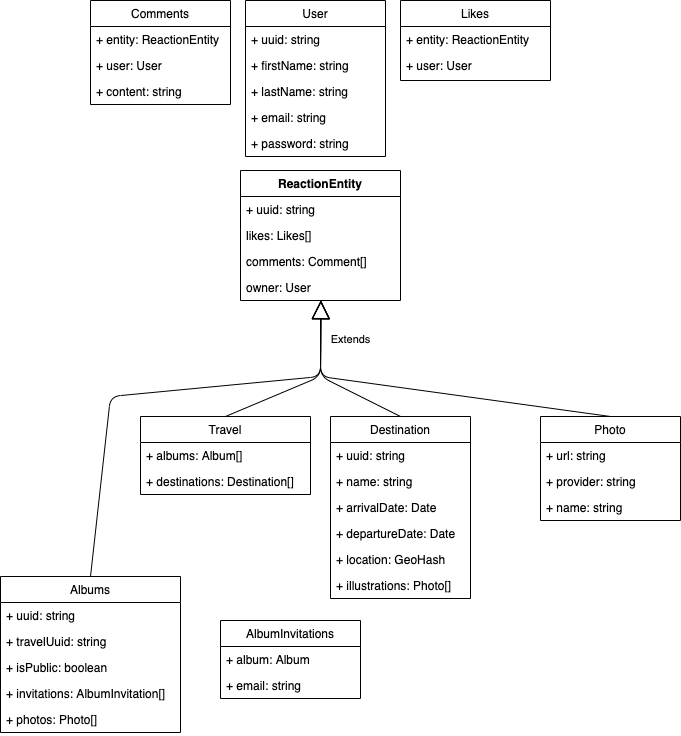

The diagram above was exported from draw.io. Its source (the exported page's mxGraphModel, read from the mxfile embedded in the PNG):
<mxGraphModel dx="777" dy="1186" grid="1" gridSize="10" guides="1" tooltips="1" connect="1" arrows="1" fold="1" page="1" pageScale="1" pageWidth="827" pageHeight="1169" math="0" shadow="0">
  <root>
    <mxCell id="WIyWlLk6GJQsqaUBKTNV-0" />
    <mxCell id="WIyWlLk6GJQsqaUBKTNV-1" parent="WIyWlLk6GJQsqaUBKTNV-0" />
    <mxCell id="Z3a1N855XrgQf1-7J8ea-4" value="ReactionEntity" style="swimlane;fontStyle=1;align=center;verticalAlign=top;childLayout=stackLayout;horizontal=1;startSize=26;horizontalStack=0;resizeParent=1;resizeParentMax=0;resizeLast=0;collapsible=1;marginBottom=0;" parent="WIyWlLk6GJQsqaUBKTNV-1" vertex="1">
      <mxGeometry x="280" y="340" width="160" height="130" as="geometry">
        <mxRectangle x="270" y="570" width="120" height="26" as="alternateBounds" />
      </mxGeometry>
    </mxCell>
    <mxCell id="Z3a1N855XrgQf1-7J8ea-5" value="+ uuid: string&#10;" style="text;strokeColor=none;fillColor=none;align=left;verticalAlign=top;spacingLeft=4;spacingRight=4;overflow=hidden;rotatable=0;points=[[0,0.5],[1,0.5]];portConstraint=eastwest;" parent="Z3a1N855XrgQf1-7J8ea-4" vertex="1">
      <mxGeometry y="26" width="160" height="26" as="geometry" />
    </mxCell>
    <mxCell id="Z3a1N855XrgQf1-7J8ea-58" value="likes: Likes[]" style="text;strokeColor=none;fillColor=none;align=left;verticalAlign=top;spacingLeft=4;spacingRight=4;overflow=hidden;rotatable=0;points=[[0,0.5],[1,0.5]];portConstraint=eastwest;" parent="Z3a1N855XrgQf1-7J8ea-4" vertex="1">
      <mxGeometry y="52" width="160" height="26" as="geometry" />
    </mxCell>
    <mxCell id="Z3a1N855XrgQf1-7J8ea-59" value="comments: Comment[]" style="text;strokeColor=none;fillColor=none;align=left;verticalAlign=top;spacingLeft=4;spacingRight=4;overflow=hidden;rotatable=0;points=[[0,0.5],[1,0.5]];portConstraint=eastwest;" parent="Z3a1N855XrgQf1-7J8ea-4" vertex="1">
      <mxGeometry y="78" width="160" height="26" as="geometry" />
    </mxCell>
    <mxCell id="Z3a1N855XrgQf1-7J8ea-66" value="owner: User" style="text;strokeColor=none;fillColor=none;align=left;verticalAlign=top;spacingLeft=4;spacingRight=4;overflow=hidden;rotatable=0;points=[[0,0.5],[1,0.5]];portConstraint=eastwest;" parent="Z3a1N855XrgQf1-7J8ea-4" vertex="1">
      <mxGeometry y="104" width="160" height="26" as="geometry" />
    </mxCell>
    <mxCell id="Z3a1N855XrgQf1-7J8ea-8" value="Travel" style="swimlane;fontStyle=0;childLayout=stackLayout;horizontal=1;startSize=26;fillColor=none;horizontalStack=0;resizeParent=1;resizeParentMax=0;resizeLast=0;collapsible=1;marginBottom=0;" parent="WIyWlLk6GJQsqaUBKTNV-1" vertex="1">
      <mxGeometry x="180" y="586" width="170" height="78" as="geometry" />
    </mxCell>
    <mxCell id="uFMz1CP9ws3c0IOZ-3TW-0" value="+ albums: Album[]" style="text;strokeColor=none;fillColor=none;align=left;verticalAlign=top;spacingLeft=4;spacingRight=4;overflow=hidden;rotatable=0;points=[[0,0.5],[1,0.5]];portConstraint=eastwest;" parent="Z3a1N855XrgQf1-7J8ea-8" vertex="1">
      <mxGeometry y="26" width="170" height="26" as="geometry" />
    </mxCell>
    <mxCell id="Z3a1N855XrgQf1-7J8ea-9" value="+ destinations: Destination[]" style="text;strokeColor=none;fillColor=none;align=left;verticalAlign=top;spacingLeft=4;spacingRight=4;overflow=hidden;rotatable=0;points=[[0,0.5],[1,0.5]];portConstraint=eastwest;" parent="Z3a1N855XrgQf1-7J8ea-8" vertex="1">
      <mxGeometry y="52" width="170" height="26" as="geometry" />
    </mxCell>
    <mxCell id="Z3a1N855XrgQf1-7J8ea-12" value="Destination" style="swimlane;fontStyle=0;childLayout=stackLayout;horizontal=1;startSize=26;fillColor=none;horizontalStack=0;resizeParent=1;resizeParentMax=0;resizeLast=0;collapsible=1;marginBottom=0;" parent="WIyWlLk6GJQsqaUBKTNV-1" vertex="1">
      <mxGeometry x="370" y="586" width="140" height="182" as="geometry" />
    </mxCell>
    <mxCell id="Z3a1N855XrgQf1-7J8ea-13" value="+ uuid: string" style="text;strokeColor=none;fillColor=none;align=left;verticalAlign=top;spacingLeft=4;spacingRight=4;overflow=hidden;rotatable=0;points=[[0,0.5],[1,0.5]];portConstraint=eastwest;" parent="Z3a1N855XrgQf1-7J8ea-12" vertex="1">
      <mxGeometry y="26" width="140" height="26" as="geometry" />
    </mxCell>
    <mxCell id="Z3a1N855XrgQf1-7J8ea-14" value="+ name: string" style="text;strokeColor=none;fillColor=none;align=left;verticalAlign=top;spacingLeft=4;spacingRight=4;overflow=hidden;rotatable=0;points=[[0,0.5],[1,0.5]];portConstraint=eastwest;" parent="Z3a1N855XrgQf1-7J8ea-12" vertex="1">
      <mxGeometry y="52" width="140" height="26" as="geometry" />
    </mxCell>
    <mxCell id="Z3a1N855XrgQf1-7J8ea-63" value="+ arrivalDate: Date" style="text;strokeColor=none;fillColor=none;align=left;verticalAlign=top;spacingLeft=4;spacingRight=4;overflow=hidden;rotatable=0;points=[[0,0.5],[1,0.5]];portConstraint=eastwest;" parent="Z3a1N855XrgQf1-7J8ea-12" vertex="1">
      <mxGeometry y="78" width="140" height="26" as="geometry" />
    </mxCell>
    <mxCell id="Z3a1N855XrgQf1-7J8ea-64" value="+ departureDate: Date" style="text;strokeColor=none;fillColor=none;align=left;verticalAlign=top;spacingLeft=4;spacingRight=4;overflow=hidden;rotatable=0;points=[[0,0.5],[1,0.5]];portConstraint=eastwest;" parent="Z3a1N855XrgQf1-7J8ea-12" vertex="1">
      <mxGeometry y="104" width="140" height="26" as="geometry" />
    </mxCell>
    <mxCell id="Z3a1N855XrgQf1-7J8ea-65" value="+ location: GeoHash" style="text;strokeColor=none;fillColor=none;align=left;verticalAlign=top;spacingLeft=4;spacingRight=4;overflow=hidden;rotatable=0;points=[[0,0.5],[1,0.5]];portConstraint=eastwest;" parent="Z3a1N855XrgQf1-7J8ea-12" vertex="1">
      <mxGeometry y="130" width="140" height="26" as="geometry" />
    </mxCell>
    <mxCell id="Z3a1N855XrgQf1-7J8ea-15" value="+ illustrations: Photo[]" style="text;strokeColor=none;fillColor=none;align=left;verticalAlign=top;spacingLeft=4;spacingRight=4;overflow=hidden;rotatable=0;points=[[0,0.5],[1,0.5]];portConstraint=eastwest;" parent="Z3a1N855XrgQf1-7J8ea-12" vertex="1">
      <mxGeometry y="156" width="140" height="26" as="geometry" />
    </mxCell>
    <mxCell id="Z3a1N855XrgQf1-7J8ea-16" value="Photo" style="swimlane;fontStyle=0;childLayout=stackLayout;horizontal=1;startSize=26;fillColor=none;horizontalStack=0;resizeParent=1;resizeParentMax=0;resizeLast=0;collapsible=1;marginBottom=0;" parent="WIyWlLk6GJQsqaUBKTNV-1" vertex="1">
      <mxGeometry x="580" y="586" width="140" height="104" as="geometry" />
    </mxCell>
    <mxCell id="Z3a1N855XrgQf1-7J8ea-17" value="+ url: string" style="text;strokeColor=none;fillColor=none;align=left;verticalAlign=top;spacingLeft=4;spacingRight=4;overflow=hidden;rotatable=0;points=[[0,0.5],[1,0.5]];portConstraint=eastwest;" parent="Z3a1N855XrgQf1-7J8ea-16" vertex="1">
      <mxGeometry y="26" width="140" height="26" as="geometry" />
    </mxCell>
    <mxCell id="Z3a1N855XrgQf1-7J8ea-18" value="+ provider: string" style="text;strokeColor=none;fillColor=none;align=left;verticalAlign=top;spacingLeft=4;spacingRight=4;overflow=hidden;rotatable=0;points=[[0,0.5],[1,0.5]];portConstraint=eastwest;" parent="Z3a1N855XrgQf1-7J8ea-16" vertex="1">
      <mxGeometry y="52" width="140" height="26" as="geometry" />
    </mxCell>
    <mxCell id="Z3a1N855XrgQf1-7J8ea-23" value="+ name: string" style="text;strokeColor=none;fillColor=none;align=left;verticalAlign=top;spacingLeft=4;spacingRight=4;overflow=hidden;rotatable=0;points=[[0,0.5],[1,0.5]];portConstraint=eastwest;" parent="Z3a1N855XrgQf1-7J8ea-16" vertex="1">
      <mxGeometry y="78" width="140" height="26" as="geometry" />
    </mxCell>
    <mxCell id="Z3a1N855XrgQf1-7J8ea-20" value="Extends" style="endArrow=block;endSize=16;endFill=0;html=1;exitX=0.5;exitY=0;exitDx=0;exitDy=0;entryX=0.502;entryY=1.003;entryDx=0;entryDy=0;entryPerimeter=0;" parent="WIyWlLk6GJQsqaUBKTNV-1" source="Z3a1N855XrgQf1-7J8ea-12" target="Z3a1N855XrgQf1-7J8ea-66" edge="1">
      <mxGeometry x="0.5408" y="-30" width="160" relative="1" as="geometry">
        <mxPoint x="460" y="526" as="sourcePoint" />
        <mxPoint x="360" y="496" as="targetPoint" />
        <Array as="points">
          <mxPoint x="360" y="546" />
        </Array>
        <mxPoint as="offset" />
      </mxGeometry>
    </mxCell>
    <mxCell id="Z3a1N855XrgQf1-7J8ea-21" value="" style="endArrow=block;endSize=16;endFill=0;html=1;exitX=0.5;exitY=0;exitDx=0;exitDy=0;entryX=0.503;entryY=0.994;entryDx=0;entryDy=0;entryPerimeter=0;" parent="WIyWlLk6GJQsqaUBKTNV-1" source="Z3a1N855XrgQf1-7J8ea-8" target="Z3a1N855XrgQf1-7J8ea-66" edge="1">
      <mxGeometry width="160" relative="1" as="geometry">
        <mxPoint x="400" y="456" as="sourcePoint" />
        <mxPoint x="360" y="506" as="targetPoint" />
        <Array as="points">
          <mxPoint x="360" y="546" />
        </Array>
      </mxGeometry>
    </mxCell>
    <mxCell id="Z3a1N855XrgQf1-7J8ea-22" value="" style="endArrow=block;endSize=16;endFill=0;html=1;exitX=0.5;exitY=0;exitDx=0;exitDy=0;entryX=0.503;entryY=0.999;entryDx=0;entryDy=0;entryPerimeter=0;" parent="WIyWlLk6GJQsqaUBKTNV-1" source="Z3a1N855XrgQf1-7J8ea-16" target="Z3a1N855XrgQf1-7J8ea-66" edge="1">
      <mxGeometry x="-0.0855" y="-15" width="160" relative="1" as="geometry">
        <mxPoint x="400" y="456" as="sourcePoint" />
        <mxPoint x="360" y="506" as="targetPoint" />
        <Array as="points">
          <mxPoint x="360" y="546" />
        </Array>
        <mxPoint as="offset" />
      </mxGeometry>
    </mxCell>
    <mxCell id="Z3a1N855XrgQf1-7J8ea-24" value="User" style="swimlane;fontStyle=0;childLayout=stackLayout;horizontal=1;startSize=26;fillColor=none;horizontalStack=0;resizeParent=1;resizeParentMax=0;resizeLast=0;collapsible=1;marginBottom=0;" parent="WIyWlLk6GJQsqaUBKTNV-1" vertex="1">
      <mxGeometry x="285" y="170" width="140" height="156" as="geometry" />
    </mxCell>
    <mxCell id="Z3a1N855XrgQf1-7J8ea-25" value="+ uuid: string" style="text;strokeColor=none;fillColor=none;align=left;verticalAlign=top;spacingLeft=4;spacingRight=4;overflow=hidden;rotatable=0;points=[[0,0.5],[1,0.5]];portConstraint=eastwest;" parent="Z3a1N855XrgQf1-7J8ea-24" vertex="1">
      <mxGeometry y="26" width="140" height="26" as="geometry" />
    </mxCell>
    <mxCell id="Z3a1N855XrgQf1-7J8ea-26" value="+ firstName: string" style="text;strokeColor=none;fillColor=none;align=left;verticalAlign=top;spacingLeft=4;spacingRight=4;overflow=hidden;rotatable=0;points=[[0,0.5],[1,0.5]];portConstraint=eastwest;" parent="Z3a1N855XrgQf1-7J8ea-24" vertex="1">
      <mxGeometry y="52" width="140" height="26" as="geometry" />
    </mxCell>
    <mxCell id="Z3a1N855XrgQf1-7J8ea-27" value="+ lastName: string" style="text;strokeColor=none;fillColor=none;align=left;verticalAlign=top;spacingLeft=4;spacingRight=4;overflow=hidden;rotatable=0;points=[[0,0.5],[1,0.5]];portConstraint=eastwest;" parent="Z3a1N855XrgQf1-7J8ea-24" vertex="1">
      <mxGeometry y="78" width="140" height="26" as="geometry" />
    </mxCell>
    <mxCell id="Z3a1N855XrgQf1-7J8ea-28" value="+ email: string" style="text;strokeColor=none;fillColor=none;align=left;verticalAlign=top;spacingLeft=4;spacingRight=4;overflow=hidden;rotatable=0;points=[[0,0.5],[1,0.5]];portConstraint=eastwest;" parent="Z3a1N855XrgQf1-7J8ea-24" vertex="1">
      <mxGeometry y="104" width="140" height="26" as="geometry" />
    </mxCell>
    <mxCell id="Z3a1N855XrgQf1-7J8ea-29" value="+ password: string" style="text;strokeColor=none;fillColor=none;align=left;verticalAlign=top;spacingLeft=4;spacingRight=4;overflow=hidden;rotatable=0;points=[[0,0.5],[1,0.5]];portConstraint=eastwest;" parent="Z3a1N855XrgQf1-7J8ea-24" vertex="1">
      <mxGeometry y="130" width="140" height="26" as="geometry" />
    </mxCell>
    <mxCell id="Z3a1N855XrgQf1-7J8ea-31" value="Likes" style="swimlane;fontStyle=0;childLayout=stackLayout;horizontal=1;startSize=26;fillColor=none;horizontalStack=0;resizeParent=1;resizeParentMax=0;resizeLast=0;collapsible=1;marginBottom=0;" parent="WIyWlLk6GJQsqaUBKTNV-1" vertex="1">
      <mxGeometry x="440" y="170" width="150" height="80" as="geometry" />
    </mxCell>
    <mxCell id="Z3a1N855XrgQf1-7J8ea-32" value="+ entity: ReactionEntity" style="text;strokeColor=none;fillColor=none;align=left;verticalAlign=top;spacingLeft=4;spacingRight=4;overflow=hidden;rotatable=0;points=[[0,0.5],[1,0.5]];portConstraint=eastwest;" parent="Z3a1N855XrgQf1-7J8ea-31" vertex="1">
      <mxGeometry y="26" width="150" height="26" as="geometry" />
    </mxCell>
    <mxCell id="Z3a1N855XrgQf1-7J8ea-33" value="+ user: User" style="text;strokeColor=none;fillColor=none;align=left;verticalAlign=top;spacingLeft=4;spacingRight=4;overflow=hidden;rotatable=0;points=[[0,0.5],[1,0.5]];portConstraint=eastwest;" parent="Z3a1N855XrgQf1-7J8ea-31" vertex="1">
      <mxGeometry y="52" width="150" height="28" as="geometry" />
    </mxCell>
    <mxCell id="Z3a1N855XrgQf1-7J8ea-35" value="Albums" style="swimlane;fontStyle=0;childLayout=stackLayout;horizontal=1;startSize=26;fillColor=none;horizontalStack=0;resizeParent=1;resizeParentMax=0;resizeLast=0;collapsible=1;marginBottom=0;" parent="WIyWlLk6GJQsqaUBKTNV-1" vertex="1">
      <mxGeometry x="40" y="746" width="180" height="156" as="geometry" />
    </mxCell>
    <mxCell id="Z3a1N855XrgQf1-7J8ea-36" value="+ uuid: string" style="text;strokeColor=none;fillColor=none;align=left;verticalAlign=top;spacingLeft=4;spacingRight=4;overflow=hidden;rotatable=0;points=[[0,0.5],[1,0.5]];portConstraint=eastwest;" parent="Z3a1N855XrgQf1-7J8ea-35" vertex="1">
      <mxGeometry y="26" width="180" height="26" as="geometry" />
    </mxCell>
    <mxCell id="Z3a1N855XrgQf1-7J8ea-37" value="+ travelUuid: string" style="text;strokeColor=none;fillColor=none;align=left;verticalAlign=top;spacingLeft=4;spacingRight=4;overflow=hidden;rotatable=0;points=[[0,0.5],[1,0.5]];portConstraint=eastwest;" parent="Z3a1N855XrgQf1-7J8ea-35" vertex="1">
      <mxGeometry y="52" width="180" height="26" as="geometry" />
    </mxCell>
    <mxCell id="Z3a1N855XrgQf1-7J8ea-56" value="+ isPublic: boolean" style="text;strokeColor=none;fillColor=none;align=left;verticalAlign=top;spacingLeft=4;spacingRight=4;overflow=hidden;rotatable=0;points=[[0,0.5],[1,0.5]];portConstraint=eastwest;" parent="Z3a1N855XrgQf1-7J8ea-35" vertex="1">
      <mxGeometry y="78" width="180" height="26" as="geometry" />
    </mxCell>
    <mxCell id="uFMz1CP9ws3c0IOZ-3TW-1" value="+ invitations: AlbumInvitation[]" style="text;strokeColor=none;fillColor=none;align=left;verticalAlign=top;spacingLeft=4;spacingRight=4;overflow=hidden;rotatable=0;points=[[0,0.5],[1,0.5]];portConstraint=eastwest;" parent="Z3a1N855XrgQf1-7J8ea-35" vertex="1">
      <mxGeometry y="104" width="180" height="26" as="geometry" />
    </mxCell>
    <mxCell id="Z3a1N855XrgQf1-7J8ea-38" value="+ photos: Photo[]" style="text;strokeColor=none;fillColor=none;align=left;verticalAlign=top;spacingLeft=4;spacingRight=4;overflow=hidden;rotatable=0;points=[[0,0.5],[1,0.5]];portConstraint=eastwest;" parent="Z3a1N855XrgQf1-7J8ea-35" vertex="1">
      <mxGeometry y="130" width="180" height="26" as="geometry" />
    </mxCell>
    <mxCell id="Z3a1N855XrgQf1-7J8ea-39" value="" style="endArrow=block;endSize=16;endFill=0;html=1;exitX=0.5;exitY=0;exitDx=0;exitDy=0;entryX=0.502;entryY=1.02;entryDx=0;entryDy=0;entryPerimeter=0;" parent="WIyWlLk6GJQsqaUBKTNV-1" source="Z3a1N855XrgQf1-7J8ea-35" target="Z3a1N855XrgQf1-7J8ea-66" edge="1">
      <mxGeometry x="0.0013" y="16" width="160" relative="1" as="geometry">
        <mxPoint x="320" y="366" as="sourcePoint" />
        <mxPoint x="360" y="476" as="targetPoint" />
        <Array as="points">
          <mxPoint x="150" y="566" />
          <mxPoint x="360" y="546" />
        </Array>
        <mxPoint as="offset" />
      </mxGeometry>
    </mxCell>
    <mxCell id="Z3a1N855XrgQf1-7J8ea-41" value="Comments" style="swimlane;fontStyle=0;childLayout=stackLayout;horizontal=1;startSize=26;fillColor=none;horizontalStack=0;resizeParent=1;resizeParentMax=0;resizeLast=0;collapsible=1;marginBottom=0;" parent="WIyWlLk6GJQsqaUBKTNV-1" vertex="1">
      <mxGeometry x="130" y="170" width="140" height="104" as="geometry" />
    </mxCell>
    <mxCell id="Z3a1N855XrgQf1-7J8ea-42" value="+ entity: ReactionEntity" style="text;strokeColor=none;fillColor=none;align=left;verticalAlign=top;spacingLeft=4;spacingRight=4;overflow=hidden;rotatable=0;points=[[0,0.5],[1,0.5]];portConstraint=eastwest;" parent="Z3a1N855XrgQf1-7J8ea-41" vertex="1">
      <mxGeometry y="26" width="140" height="26" as="geometry" />
    </mxCell>
    <mxCell id="Z3a1N855XrgQf1-7J8ea-43" value="+ user: User" style="text;strokeColor=none;fillColor=none;align=left;verticalAlign=top;spacingLeft=4;spacingRight=4;overflow=hidden;rotatable=0;points=[[0,0.5],[1,0.5]];portConstraint=eastwest;" parent="Z3a1N855XrgQf1-7J8ea-41" vertex="1">
      <mxGeometry y="52" width="140" height="26" as="geometry" />
    </mxCell>
    <mxCell id="Z3a1N855XrgQf1-7J8ea-44" value="+ content: string" style="text;strokeColor=none;fillColor=none;align=left;verticalAlign=top;spacingLeft=4;spacingRight=4;overflow=hidden;rotatable=0;points=[[0,0.5],[1,0.5]];portConstraint=eastwest;" parent="Z3a1N855XrgQf1-7J8ea-41" vertex="1">
      <mxGeometry y="78" width="140" height="26" as="geometry" />
    </mxCell>
    <mxCell id="Z3a1N855XrgQf1-7J8ea-51" value="AlbumInvitations" style="swimlane;fontStyle=0;childLayout=stackLayout;horizontal=1;startSize=26;fillColor=none;horizontalStack=0;resizeParent=1;resizeParentMax=0;resizeLast=0;collapsible=1;marginBottom=0;" parent="WIyWlLk6GJQsqaUBKTNV-1" vertex="1">
      <mxGeometry x="260" y="790" width="140" height="78" as="geometry" />
    </mxCell>
    <mxCell id="Z3a1N855XrgQf1-7J8ea-52" value="+ album: Album" style="text;strokeColor=none;fillColor=none;align=left;verticalAlign=top;spacingLeft=4;spacingRight=4;overflow=hidden;rotatable=0;points=[[0,0.5],[1,0.5]];portConstraint=eastwest;" parent="Z3a1N855XrgQf1-7J8ea-51" vertex="1">
      <mxGeometry y="26" width="140" height="26" as="geometry" />
    </mxCell>
    <mxCell id="Z3a1N855XrgQf1-7J8ea-53" value="+ email: string" style="text;strokeColor=none;fillColor=none;align=left;verticalAlign=top;spacingLeft=4;spacingRight=4;overflow=hidden;rotatable=0;points=[[0,0.5],[1,0.5]];portConstraint=eastwest;" parent="Z3a1N855XrgQf1-7J8ea-51" vertex="1">
      <mxGeometry y="52" width="140" height="26" as="geometry" />
    </mxCell>
  </root>
</mxGraphModel>